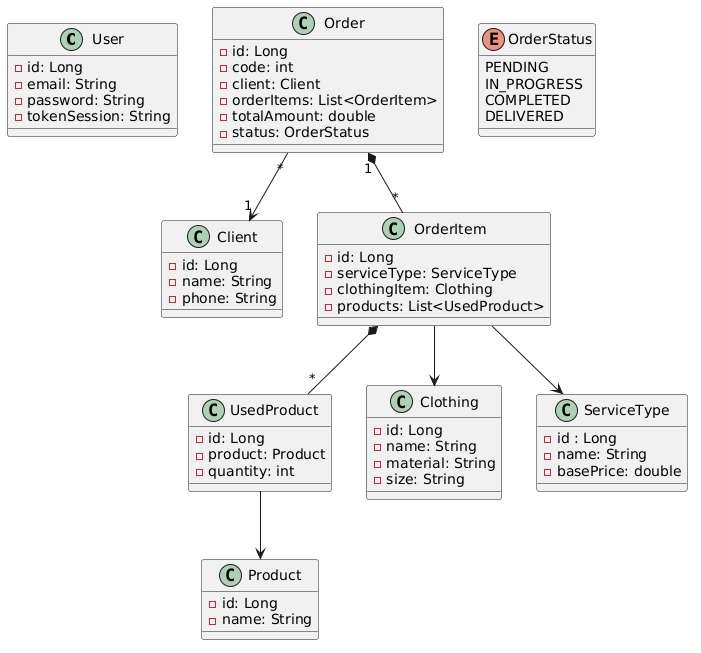

The diagram above was rendered by PlantUML. Its source (embedded in the PNG):
@startuml
class User{
 -id: Long
 -email: String
 -password: String
 -tokenSession: String
}
class Client{
 -id: Long
 -name: String
 -phone: String
}
class Order{
 -id: Long
 -code: int
 -client: Client
 -orderItems: List<OrderItem>
 -totalAmount: double
 -status: OrderStatus
}

class OrderItem{
 -id: Long
 -serviceType: ServiceType
 -clothingItem: Clothing
 -products: List<UsedProduct>

}
class Product{
 -id: Long
 -name: String
}
class UsedProduct{
 -id: Long
 -product: Product
 -quantity: int
}
class Clothing{
 -id: Long
 -name: String
 -material: String
 -size: String
}
class ServiceType{
 -id : Long
 -name: String
 -basePrice: double
}

enum OrderStatus {
 PENDING
 IN_PROGRESS
 COMPLETED
 DELIVERED
}

Order "1" *-- "*" OrderItem

Order "*" --> "1" Client

OrderItem --> Clothing

OrderItem --> ServiceType

OrderItem *-- "*" UsedProduct

UsedProduct --> Product
@enduml